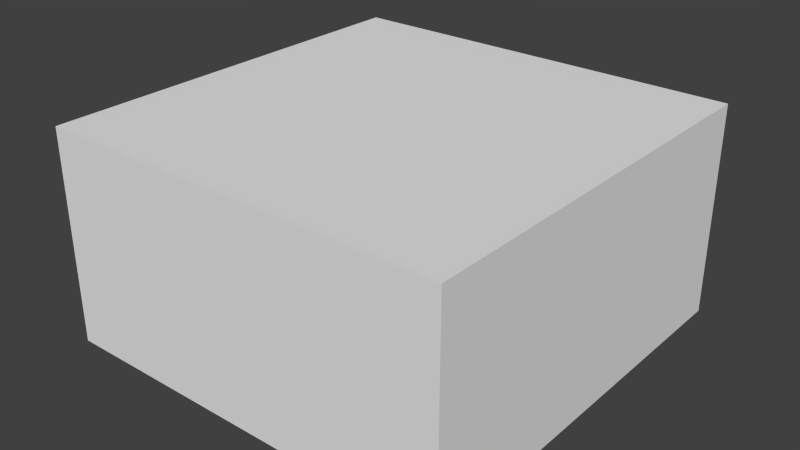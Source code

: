 # Source: Room.blend  (saved by Blender 2.68.0; exported with 4.5.12 LTS)
import bpy
from mathutils import Matrix  # noqa: F401  (used for matrix-valued properties, if any)

bpy.ops.wm.read_factory_settings(use_empty=True)
scene = bpy.context.scene
scene.name = 'Scene'

# ---- collections
col_collection_1 = bpy.data.collections.new('Collection 1'); scene.collection.children.link(col_collection_1)

# ---- materials (node trees are filled in below, after node groups)
mat_room_mat = bpy.data.materials.new('Room_Mat')
mat_room_mat.alpha_threshold = 0.0
mat_room_mat.use_transparent_shadow = False
mat_room_mat.roughness = 0.5
mat_room_mat.line_color = (0.0, 0.0, 0.0, 1.0)

# ---- material node trees

# ---- world
world_world = bpy.data.worlds.new('World'); scene.world = world_world
world_world.color = (0.05088, 0.05088, 0.05088)
world_world.use_sun_shadow = False
world_world.sun_shadow_jitter_overblur = 0.0
world_world.cycles.sampling_method = 'MANUAL'
world_world.cycles.sample_map_resolution = 256

# ---- meshes
me_cube = bpy.data.meshes.new('Cube')
me_cube.from_pydata([(10.0, 10.0, 0.02764), (10.0, -10.0, 0.02764), (-10.0, -10.0, 0.02764), (-10.0, 10.0, 0.02764), (10.0, 10.0, 10.42), (10.0, -10.0, 10.42), (-10.0, -10.0, 10.42), (-10.0, 10.0, 10.42)], [], [(0, 3, 2, 1), (4, 5, 6, 7), (0, 1, 5, 4), (1, 2, 6, 5), (2, 3, 7, 6), (4, 7, 3, 0)])
me_cube.materials.append(mat_room_mat)
me_cube.use_remesh_preserve_volume = False
me_cube.use_remesh_preserve_attributes = False
me_cube.use_mirror_vertex_groups = False
me_cube.update()

# ---- objects
ob_cube = bpy.data.objects.new('Cube', me_cube)

# ---- transforms, parenting, visibility, modifiers, constraints
ob_cube.location = (0.0, 0.0, 0.0)
ob_cube.lock_rotations_4d = False
ob_cube.empty_display_type = 'ARROWS'
ob_cube.lineart.crease_threshold = 0.0

# ---- collection membership
col_collection_1.objects.link(ob_cube)

# ---- scene / render settings (as saved in the file)
scene.frame_start = 1; scene.frame_end = 250; scene.frame_set(1)
scene.render.engine = 'BLENDER_EEVEE_NEXT'
scene.render.image_settings.color_mode = 'RGB'
scene.render.image_settings.compression = 90
scene.render.resolution_percentage = 50
scene.render.dither_intensity = 0.0
scene.cycles.use_denoising = False
scene.cycles.samples = 10
scene.cycles.sampling_pattern = 'TABULATED_SOBOL'
scene.cycles.light_sampling_threshold = 0.0
scene.cycles.use_adaptive_sampling = False
scene.cycles.use_light_tree = False
scene.cycles.blur_glossy = 0.0
scene.cycles.volume_bounces = 1
scene.cycles.pixel_filter_type = 'GAUSSIAN'
scene.cycles.sample_clamp_indirect = 0.0
scene.view_settings.view_transform = 'Standard'
bpy.context.view_layer.update()

# ---- added for rendering (the .blend has no active camera and no usable light): camera, sun
cam_auto = bpy.data.cameras.new('AutoCamera')
cam_auto.lens = 50.0
cam_auto.sensor_width = 36.0
cam_auto.clip_end = 1000.0
ob_auto_camera = bpy.data.objects.new('AutoCamera', cam_auto)
scene.collection.objects.link(ob_auto_camera)
ob_auto_camera.location = (27.8801, -33.4562, 27.5283)
ob_auto_camera.rotation_euler = (1.09748, -7.21219e-08, 0.694738)
scene.camera = ob_auto_camera
light_auto_sun = bpy.data.lights.new('AutoSun', 'SUN')
light_auto_sun.energy = 3.0
light_auto_sun.angle = 0.0523599
ob_auto_sun = bpy.data.objects.new('AutoSun', light_auto_sun)
scene.collection.objects.link(ob_auto_sun)
ob_auto_sun.rotation_euler = (0.872665, 0.174533, 0.523599)
bpy.context.view_layer.update()
